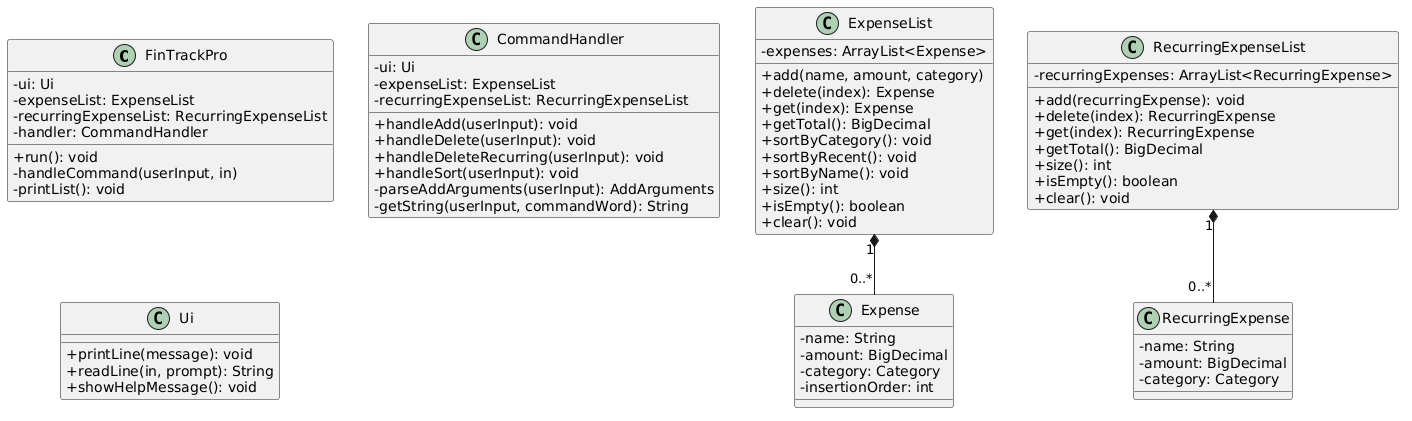

The diagram above was rendered by PlantUML. Its source (embedded in the PNG):
@startuml
skinparam classAttributeIconSize 0

class FinTrackPro {
  -ui: Ui
  -expenseList: ExpenseList
  -recurringExpenseList: RecurringExpenseList
  -handler: CommandHandler
  +run(): void
  -handleCommand(userInput, in)
  -printList(): void
}

class CommandHandler {
  -ui: Ui
  -expenseList: ExpenseList
  -recurringExpenseList: RecurringExpenseList
  +handleAdd(userInput): void
  +handleDelete(userInput): void
  +handleDeleteRecurring(userInput): void
  +handleSort(userInput): void
  -parseAddArguments(userInput): AddArguments
  -getString(userInput, commandWord): String
}

class Ui {
  +printLine(message): void
  +readLine(in, prompt): String
  +showHelpMessage(): void
}

class ExpenseList {
  -expenses: ArrayList<Expense>
  +add(name, amount, category)
  +delete(index): Expense
  +get(index): Expense
  +getTotal(): BigDecimal
  +sortByCategory(): void
  +sortByRecent(): void
  +sortByName(): void
  +size(): int
  +isEmpty(): boolean
  +clear(): void
}

class RecurringExpenseList {
  -recurringExpenses: ArrayList<RecurringExpense>
  +add(recurringExpense): void
  +delete(index): RecurringExpense
  +get(index): RecurringExpense
  +getTotal(): BigDecimal
  +size(): int
  +isEmpty(): boolean
  +clear(): void
}

class Expense {
  -name: String
  -amount: BigDecimal
  -category: Category
  -insertionOrder: int
}

class RecurringExpense {
  -name: String
  -amount: BigDecimal
  -category: Category
}

ExpenseList "1" *-- "0..*" Expense
RecurringExpenseList "1" *-- "0..*" RecurringExpense
@enduml